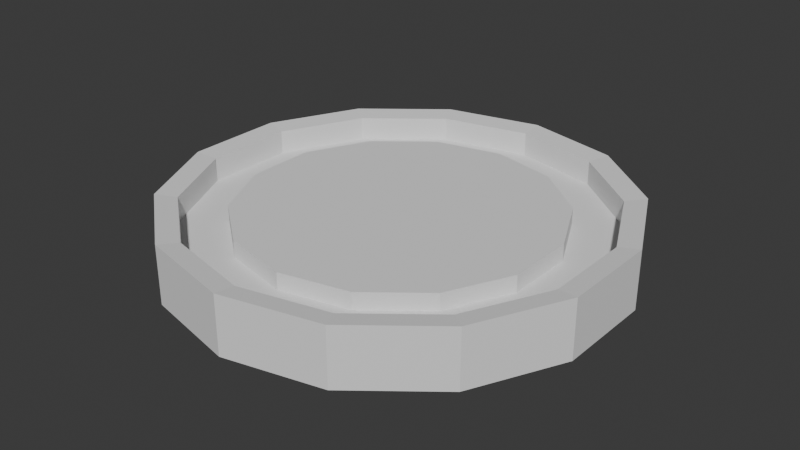 # Source: Coinn.blend  (saved by Blender 4.2.66; exported with 4.5.12 LTS)
import bpy
from mathutils import Matrix  # noqa: F401  (used for matrix-valued properties, if any)

bpy.ops.wm.read_factory_settings(use_empty=True)
scene = bpy.context.scene
scene.name = 'Scene'

# ---- collections
col_collection = bpy.data.collections.new('Collection'); scene.collection.children.link(col_collection)

# ---- world
world_world = bpy.data.worlds.new('World'); scene.world = world_world
world_world.use_nodes = True; world_world.node_tree.nodes.clear()
_N = world_world.node_tree.nodes; _L = world_world.node_tree.links
n0 = _N.new('ShaderNodeOutputWorld'); n0.name = 'World Output'; n0.location = (300, 300)
n1 = _N.new('ShaderNodeBackground'); n1.name = 'Background'; n1.location = (10, 300)
n1.inputs[0].default_value = (0.05088, 0.05088, 0.05088, 1.0)
_L.new(n1.outputs[0], n0.inputs[0])
n0.is_active_output = True
world_world.color = (0.05088, 0.05088, 0.05088)
world_world.sun_shadow_jitter_overblur = 0.0

# ---- meshes
me_cylinder = bpy.data.meshes.new('Cylinder')
me_cylinder.from_pydata([(0.0, 0.5, -0.065), (0.0, 0.5, 0.065), (0.2169, 0.4505, -0.065), (0.2169, 0.4505, 0.065), (0.3909, 0.3117, -0.065), (0.3909, 0.3117, 0.065), (0.4875, 0.1113, -0.065), (0.4875, 0.1113, 0.065), (0.4875, -0.1113, -0.065), (0.4875, -0.1113, 0.065), (0.3909, -0.3117, -0.065), (0.3909, -0.3117, 0.065), (0.2169, -0.4505, -0.065), (0.2169, -0.4505, 0.065), (0.0, -0.5, -0.065), (0.0, -0.5, 0.065), (-0.2169, -0.4505, -0.065), (-0.2169, -0.4505, 0.065), (-0.3909, -0.3117, -0.065), (-0.3909, -0.3117, 0.065), (-0.4875, -0.1113, -0.065), (-0.4875, -0.1113, 0.065), (-0.4875, 0.1113, -0.065), (-0.4875, 0.1113, 0.065), (-0.3909, 0.3117, -0.065), (-0.3909, 0.3117, 0.065), (-0.2169, 0.4505, -0.065), (-0.2169, 0.4505, 0.065), (6.088e-10, 0.4523, -0.0588), (0.1963, 0.4075, -0.0588), (0.1963, 0.4075, 0.0588), (6.088e-10, 0.4523, 0.0588), (0.3536, 0.282, -0.0588), (0.3536, 0.282, 0.0588), (0.441, 0.1007, -0.0588), (0.441, 0.1007, 0.0588), (0.441, -0.1007, -0.0588), (0.441, -0.1007, 0.0588), (0.3536, -0.282, -0.0588), (0.3536, -0.282, 0.0588), (0.1963, -0.4075, -0.0588), (0.1963, -0.4075, 0.0588), (6.088e-10, -0.4523, -0.0588), (6.088e-10, -0.4523, 0.0588), (-0.1963, -0.4075, -0.0588), (-0.1963, -0.4075, 0.0588), (-0.3536, -0.282, -0.0588), (-0.3536, -0.282, 0.0588), (-0.441, -0.1007, -0.0588), (-0.441, -0.1007, 0.0588), (-0.441, 0.1007, -0.0588), (-0.441, 0.1007, 0.0588), (-0.3536, 0.282, -0.0588), (-0.3536, 0.282, 0.0588), (-0.1963, 0.4075, -0.0588), (-0.1963, 0.4075, 0.0588), (6.088e-10, 0.4523, -0.0588), (0.1963, 0.4075, -0.0588), (0.1963, 0.4075, 0.0588), (6.088e-10, 0.4523, 0.0588), (0.3536, 0.282, -0.0588), (0.3536, 0.282, 0.0588), (0.441, 0.1007, -0.0588), (0.441, 0.1007, 0.0588), (0.441, -0.1007, -0.0588), (0.441, -0.1007, 0.0588), (0.3536, -0.282, -0.0588), (0.3536, -0.282, 0.0588), (0.1963, -0.4075, -0.0588), (0.1963, -0.4075, 0.0588), (6.088e-10, -0.4523, -0.0588), (6.088e-10, -0.4523, 0.0588), (-0.1963, -0.4075, -0.0588), (-0.1963, -0.4075, 0.0588), (-0.3536, -0.282, -0.0588), (-0.3536, -0.282, 0.0588), (-0.441, -0.1007, -0.0588), (-0.441, -0.1007, 0.0588), (-0.441, 0.1007, -0.0588), (-0.441, 0.1007, 0.0588), (-0.3536, 0.282, -0.0588), (-0.3536, 0.282, 0.0588), (-0.1963, 0.4075, -0.0588), (-0.1963, 0.4075, 0.0588), (6.088e-10, 0.4523, -0.0588), (0.1963, 0.4075, -0.0588), (0.1963, 0.4075, 0.0588), (6.088e-10, 0.4523, 0.0588), (0.3536, 0.282, -0.0588), (0.3536, 0.282, 0.0588), (0.441, 0.1007, -0.0588), (0.441, 0.1007, 0.0588), (0.441, -0.1007, -0.0588), (0.441, -0.1007, 0.0588), (0.3536, -0.282, -0.0588), (0.3536, -0.282, 0.0588), (0.1963, -0.4075, -0.0588), (0.1963, -0.4075, 0.0588), (6.088e-10, -0.4523, -0.0588), (6.088e-10, -0.4523, 0.0588), (-0.1963, -0.4075, -0.0588), (-0.1963, -0.4075, 0.0588), (-0.3536, -0.282, -0.0588), (-0.3536, -0.282, 0.0588), (-0.441, -0.1007, -0.0588), (-0.441, -0.1007, 0.0588), (-0.441, 0.1007, -0.0588), (-0.441, 0.1007, 0.0588), (-0.3536, 0.282, -0.0588), (-0.3536, 0.282, 0.0588), (-0.1963, 0.4075, -0.0588), (-0.1963, 0.4075, 0.0588), (6.088e-10, 0.4523, -0.0588), (0.1963, 0.4075, -0.0588), (0.1963, 0.4075, 0.0588), (6.088e-10, 0.4523, 0.0588), (0.3536, 0.282, -0.0588), (0.3536, 0.282, 0.0588), (0.441, 0.1007, -0.0588), (0.441, 0.1007, 0.0588), (0.441, -0.1007, -0.0588), (0.441, -0.1007, 0.0588), (0.3536, -0.282, -0.0588), (0.3536, -0.282, 0.0588), (0.1963, -0.4075, -0.0588), (0.1963, -0.4075, 0.0588), (6.088e-10, -0.4523, -0.0588), (6.088e-10, -0.4523, 0.0588), (-0.1963, -0.4075, -0.0588), (-0.1963, -0.4075, 0.0588), (-0.3536, -0.282, -0.0588), (-0.3536, -0.282, 0.0588), (-0.441, -0.1007, -0.0588), (-0.441, -0.1007, 0.0588), (-0.441, 0.1007, -0.0588), (-0.441, 0.1007, 0.0588), (-0.3536, 0.282, -0.0588), (-0.3536, 0.282, 0.0588), (-0.1963, 0.4075, -0.0588), (-0.1963, 0.4075, 0.0588), (6.088e-10, 0.4523, -0.0588), (0.1963, 0.4075, -0.0588), (0.1963, 0.4075, 0.0588), (6.088e-10, 0.4523, 0.0588), (0.3536, 0.282, -0.0588), (0.3536, 0.282, 0.0588), (0.441, 0.1007, -0.0588), (0.441, 0.1007, 0.0588), (0.441, -0.1007, -0.0588), (0.441, -0.1007, 0.0588), (0.3536, -0.282, -0.0588), (0.3536, -0.282, 0.0588), (0.1963, -0.4075, -0.0588), (0.1963, -0.4075, 0.0588), (6.088e-10, -0.4523, -0.0588), (6.088e-10, -0.4523, 0.0588), (-0.1963, -0.4075, -0.0588), (-0.1963, -0.4075, 0.0588), (-0.3536, -0.282, -0.0588), (-0.3536, -0.282, 0.0588), (-0.441, -0.1007, -0.0588), (-0.441, -0.1007, 0.0588), (-0.441, 0.1007, -0.0588), (-0.441, 0.1007, 0.0588), (-0.3536, 0.282, -0.0588), (-0.3536, 0.282, 0.0588), (-0.1963, 0.4075, -0.0588), (-0.1963, 0.4075, 0.0588), (6.088e-10, 0.4523, -0.0588), (0.1963, 0.4075, -0.0588), (0.1963, 0.4075, 0.0588), (6.088e-10, 0.4523, 0.0588), (0.3536, 0.282, -0.0588), (0.3536, 0.282, 0.0588), (0.441, 0.1007, -0.0588), (0.441, 0.1007, 0.0588), (0.441, -0.1007, -0.0588), (0.441, -0.1007, 0.0588), (0.3536, -0.282, -0.0588), (0.3536, -0.282, 0.0588), (0.1963, -0.4075, -0.0588), (0.1963, -0.4075, 0.0588), (6.088e-10, -0.4523, -0.0588), (6.088e-10, -0.4523, 0.0588), (-0.1963, -0.4075, -0.0588), (-0.1963, -0.4075, 0.0588), (-0.3536, -0.282, -0.0588), (-0.3536, -0.282, 0.0588), (-0.441, -0.1007, -0.0588), (-0.441, -0.1007, 0.0588), (-0.441, 0.1007, -0.0588), (-0.441, 0.1007, 0.0588), (-0.3536, 0.282, -0.0588), (-0.3536, 0.282, 0.0588), (-0.1963, 0.4075, -0.0588), (-0.1963, 0.4075, 0.0588), (6.088e-10, 0.4523, -0.0588), (0.1963, 0.4075, -0.0588), (0.1963, 0.4075, 0.0588), (6.088e-10, 0.4523, 0.0588), (0.3536, 0.282, -0.0588), (0.3536, 0.282, 0.0588), (0.441, 0.1007, -0.0588), (0.441, 0.1007, 0.0588), (0.441, -0.1007, -0.0588), (0.441, -0.1007, 0.0588), (0.3536, -0.282, -0.0588), (0.3536, -0.282, 0.0588), (0.1963, -0.4075, -0.0588), (0.1963, -0.4075, 0.0588), (6.088e-10, -0.4523, -0.0588), (6.088e-10, -0.4523, 0.0588), (-0.1963, -0.4075, -0.0588), (-0.1963, -0.4075, 0.0588), (-0.3536, -0.282, -0.0588), (-0.3536, -0.282, 0.0588), (-0.441, -0.1007, -0.0588), (-0.441, -0.1007, 0.0588), (-0.441, 0.1007, -0.0588), (-0.441, 0.1007, 0.0588), (-0.3536, 0.282, -0.0588), (-0.3536, 0.282, 0.0588), (-0.1963, 0.4075, -0.0588), (-0.1963, 0.4075, 0.0588), (7.049e-10, 0.4523, 0.005302), (0.1963, 0.4075, 0.005302), (0.1963, 0.4075, -0.005302), (8.009e-10, 0.4523, -0.005302), (0.3536, 0.282, 0.005302), (0.3536, 0.282, -0.005302), (0.441, 0.1007, 0.005302), (0.441, 0.1007, -0.005302), (0.441, -0.1007, 0.005302), (0.441, -0.1007, -0.005302), (0.3536, -0.282, 0.005302), (0.3536, -0.282, -0.005302), (0.1963, -0.4075, 0.005302), (0.1963, -0.4075, -0.005302), (7.049e-10, -0.4523, 0.005302), (8.009e-10, -0.4523, -0.005302), (-0.1963, -0.4075, 0.005302), (-0.1963, -0.4075, -0.005302), (-0.3536, -0.282, 0.005302), (-0.3536, -0.282, -0.005302), (-0.441, -0.1007, 0.005302), (-0.441, -0.1007, -0.005302), (-0.441, 0.1007, 0.005302), (-0.441, 0.1007, -0.005302), (-0.3536, 0.282, 0.005302), (-0.3536, 0.282, -0.005302), (-0.1963, 0.4075, 0.005302), (-0.1963, 0.4075, -0.005302), (7.049e-10, 0.4523, 0.005302), (0.1963, 0.4075, 0.005302), (0.1963, 0.4075, -0.005302), (8.009e-10, 0.4523, -0.005302), (0.3536, 0.282, 0.005302), (0.3536, 0.282, -0.005302), (0.441, 0.1007, 0.005302), (0.441, 0.1007, -0.005302), (0.441, -0.1007, 0.005302), (0.441, -0.1007, -0.005302), (0.3536, -0.282, 0.005302), (0.3536, -0.282, -0.005302), (0.1963, -0.4075, 0.005302), (0.1963, -0.4075, -0.005302), (7.049e-10, -0.4523, 0.005302), (8.009e-10, -0.4523, -0.005302), (-0.1963, -0.4075, 0.005302), (-0.1963, -0.4075, -0.005302), (-0.3536, -0.282, 0.005302), (-0.3536, -0.282, -0.005302), (-0.441, -0.1007, 0.005302), (-0.441, -0.1007, -0.005302), (-0.441, 0.1007, 0.005302), (-0.441, 0.1007, -0.005302), (-0.3536, 0.282, 0.005302), (-0.3536, 0.282, -0.005302), (-0.1963, 0.4075, 0.005302), (-0.1963, 0.4075, -0.005302), (7.855e-10, 0.3508, 0.004112), (0.1522, 0.3161, 0.004112), (0.1522, 0.3161, -0.004112), (8.601e-10, 0.3508, -0.004112), (0.2743, 0.2187, 0.004112), (0.2743, 0.2187, -0.004112), (0.342, 0.07807, 0.004112), (0.342, 0.07807, -0.004112), (0.342, -0.07807, 0.004112), (0.342, -0.07807, -0.004112), (0.2743, -0.2187, 0.004112), (0.2743, -0.2187, -0.004112), (0.1522, -0.3161, 0.004112), (0.1522, -0.3161, -0.004112), (7.855e-10, -0.3508, 0.004112), (8.601e-10, -0.3508, -0.004112), (-0.1522, -0.3161, 0.004112), (-0.1522, -0.3161, -0.004112), (-0.2743, -0.2187, 0.004112), (-0.2743, -0.2187, -0.004112), (-0.342, -0.07807, 0.004112), (-0.342, -0.07807, -0.004112), (-0.342, 0.07807, 0.004112), (-0.342, 0.07807, -0.004112), (-0.2743, 0.2187, 0.004112), (-0.2743, 0.2187, -0.004112), (-0.1522, 0.3161, 0.004112), (-0.1522, 0.3161, -0.004112), (7.855e-10, 0.3508, 0.004112), (0.1522, 0.3161, 0.004112), (0.1522, 0.3161, -0.004112), (8.601e-10, 0.3508, -0.004112), (0.2743, 0.2187, 0.004112), (0.2743, 0.2187, -0.004112), (0.342, 0.07807, 0.004112), (0.342, 0.07807, -0.004112), (0.342, -0.07807, 0.004112), (0.342, -0.07807, -0.004112), (0.2743, -0.2187, 0.004112), (0.2743, -0.2187, -0.004112), (0.1522, -0.3161, 0.004112), (0.1522, -0.3161, -0.004112), (7.855e-10, -0.3508, 0.004112), (8.601e-10, -0.3508, -0.004112), (-0.1522, -0.3161, 0.004112), (-0.1522, -0.3161, -0.004112), (-0.2743, -0.2187, 0.004112), (-0.2743, -0.2187, -0.004112), (-0.342, -0.07807, 0.004112), (-0.342, -0.07807, -0.004112), (-0.342, 0.07807, 0.004112), (-0.342, 0.07807, -0.004112), (-0.2743, 0.2187, 0.004112), (-0.2743, 0.2187, -0.004112), (-0.1522, 0.3161, 0.004112), (-0.1522, 0.3161, -0.004112), (7.855e-10, 0.3508, 0.004112), (0.1522, 0.3161, 0.004112), (0.1522, 0.3161, -0.004112), (8.601e-10, 0.3508, -0.004112), (0.2743, 0.2187, 0.004112), (0.2743, 0.2187, -0.004112), (0.342, 0.07807, 0.004112), (0.342, 0.07807, -0.004112), (0.342, -0.07807, 0.004112), (0.342, -0.07807, -0.004112), (0.2743, -0.2187, 0.004112), (0.2743, -0.2187, -0.004112), (0.1522, -0.3161, 0.004112), (0.1522, -0.3161, -0.004112), (7.855e-10, -0.3508, 0.004112), (8.601e-10, -0.3508, -0.004112), (-0.1522, -0.3161, 0.004112), (-0.1522, -0.3161, -0.004112), (-0.2743, -0.2187, 0.004112), (-0.2743, -0.2187, -0.004112), (-0.342, -0.07807, 0.004112), (-0.342, -0.07807, -0.004112), (-0.342, 0.07807, 0.004112), (-0.342, 0.07807, -0.004112), (-0.2743, 0.2187, 0.004112), (-0.2743, 0.2187, -0.004112), (-0.1522, 0.3161, 0.004112), (-0.1522, 0.3161, -0.004112), (7.677e-10, 0.3508, -0.04168), (0.1522, 0.3161, -0.04168), (0.1522, 0.3161, 0.04168), (8.814e-10, 0.3508, 0.04168), (0.2743, 0.2187, -0.04168), (0.2743, 0.2187, 0.04168), (0.342, 0.07807, -0.04168), (0.342, 0.07807, 0.04168), (0.342, -0.07807, -0.04168), (0.342, -0.07807, 0.04168), (0.2743, -0.2187, -0.04168), (0.2743, -0.2187, 0.04168), (0.1522, -0.3161, -0.04168), (0.1522, -0.3161, 0.04168), (7.677e-10, -0.3508, -0.04168), (8.814e-10, -0.3508, 0.04168), (-0.1522, -0.3161, -0.04168), (-0.1522, -0.3161, 0.04168), (-0.2743, -0.2187, -0.04168), (-0.2743, -0.2187, 0.04168), (-0.342, -0.07807, -0.04168), (-0.342, -0.07807, 0.04168), (-0.342, 0.07807, -0.04168), (-0.342, 0.07807, 0.04168), (-0.2743, 0.2187, -0.04168), (-0.2743, 0.2187, 0.04168), (-0.1522, 0.3161, -0.04168), (-0.1522, 0.3161, 0.04168)], [], [(0, 1, 3, 2), (2, 3, 5, 4), (4, 5, 7, 6), (6, 7, 9, 8), (8, 9, 11, 10), (10, 11, 13, 12), (12, 13, 15, 14), (14, 15, 17, 16), (16, 17, 19, 18), (18, 19, 21, 20), (20, 21, 23, 22), (22, 23, 25, 24), (6, 8, 36, 34), (24, 25, 27, 26), (26, 27, 1, 0), (17, 15, 43, 45), (36, 38, 66, 64), (51, 49, 77, 79), (24, 26, 54, 52), (9, 7, 35, 37), (27, 25, 53, 55), (16, 18, 46, 44), (19, 17, 45, 47), (8, 10, 38, 36), (26, 0, 28, 54), (0, 2, 29, 28), (11, 9, 37, 39), (1, 27, 55, 31), (3, 1, 31, 30), (18, 20, 48, 46), (21, 19, 47, 49), (10, 12, 40, 38), (13, 11, 39, 41), (2, 4, 32, 29), (20, 22, 50, 48), (5, 3, 30, 33), (23, 21, 49, 51), (12, 14, 42, 40), (15, 13, 41, 43), (4, 6, 34, 32), (22, 24, 52, 50), (7, 5, 33, 35), (25, 23, 51, 53), (14, 16, 44, 42), (77, 75, 103, 105), (63, 61, 89, 91), (50, 52, 80, 78), (39, 37, 65, 67), (53, 51, 79, 81), (38, 40, 68, 66), (52, 54, 82, 80), (41, 39, 67, 69), (55, 53, 81, 83), (40, 42, 70, 68), (54, 28, 56, 82), (43, 41, 69, 71), (28, 29, 57, 56), (31, 55, 83, 59), (42, 44, 72, 70), (30, 31, 59, 58), (45, 43, 71, 73), (29, 32, 60, 57), (44, 46, 74, 72), (33, 30, 58, 61), (47, 45, 73, 75), (32, 34, 62, 60), (46, 48, 76, 74), (35, 33, 61, 63), (49, 47, 75, 77), (34, 36, 64, 62), (48, 50, 78, 76), (37, 35, 63, 65), (89, 86, 114, 117), (100, 102, 130, 128), (62, 64, 92, 90), (76, 78, 106, 104), (65, 63, 91, 93), (79, 77, 105, 107), (64, 66, 94, 92), (78, 80, 108, 106), (67, 65, 93, 95), (81, 79, 107, 109), (66, 68, 96, 94), (80, 82, 110, 108), (69, 67, 95, 97), (83, 81, 109, 111), (68, 70, 98, 96), (82, 56, 84, 110), (71, 69, 97, 99), (56, 57, 85, 84), (59, 83, 111, 87), (70, 72, 100, 98), (58, 59, 87, 86), (73, 71, 99, 101), (57, 60, 88, 85), (72, 74, 102, 100), (61, 58, 86, 89), (75, 73, 101, 103), (60, 62, 90, 88), (74, 76, 104, 102), (126, 128, 156, 154), (115, 139, 167, 143), (103, 101, 129, 131), (88, 90, 118, 116), (102, 104, 132, 130), (91, 89, 117, 119), (105, 103, 131, 133), (90, 92, 120, 118), (104, 106, 134, 132), (93, 91, 119, 121), (107, 105, 133, 135), (92, 94, 122, 120), (106, 108, 136, 134), (95, 93, 121, 123), (109, 107, 135, 137), (94, 96, 124, 122), (108, 110, 138, 136), (97, 95, 123, 125), (111, 109, 137, 139), (96, 98, 126, 124), (110, 84, 112, 138), (99, 97, 125, 127), (84, 85, 113, 112), (87, 111, 139, 115), (98, 100, 128, 126), (86, 87, 115, 114), (101, 99, 127, 129), (85, 88, 116, 113), (152, 154, 182, 180), (167, 165, 193, 195), (114, 115, 143, 142), (129, 127, 155, 157), (113, 116, 144, 141), (128, 130, 158, 156), (117, 114, 142, 145), (131, 129, 157, 159), (116, 118, 146, 144), (130, 132, 160, 158), (119, 117, 145, 147), (133, 131, 159, 161), (118, 120, 148, 146), (132, 134, 162, 160), (121, 119, 147, 149), (135, 133, 161, 163), (120, 122, 150, 148), (134, 136, 164, 162), (123, 121, 149, 151), (137, 135, 163, 165), (122, 124, 152, 150), (136, 138, 166, 164), (125, 123, 151, 153), (139, 137, 165, 167), (124, 126, 154, 152), (138, 112, 140, 166), (127, 125, 153, 155), (112, 113, 141, 140), (193, 191, 219, 221), (179, 177, 205, 207), (166, 140, 168, 194), (155, 153, 181, 183), (140, 141, 169, 168), (143, 167, 195, 171), (154, 156, 184, 182), (142, 143, 171, 170), (157, 155, 183, 185), (141, 144, 172, 169), (156, 158, 186, 184), (145, 142, 170, 173), (159, 157, 185, 187), (144, 146, 174, 172), (158, 160, 188, 186), (147, 145, 173, 175), (161, 159, 187, 189), (146, 148, 176, 174), (160, 162, 190, 188), (149, 147, 175, 177), (163, 161, 189, 191), (148, 150, 178, 176), (162, 164, 192, 190), (151, 149, 177, 179), (165, 163, 191, 193), (150, 152, 180, 178), (164, 166, 194, 192), (153, 151, 179, 181), (205, 203, 231, 233), (216, 218, 246, 244), (178, 180, 208, 206), (192, 194, 222, 220), (181, 179, 207, 209), (195, 193, 221, 223), (180, 182, 210, 208), (194, 168, 196, 222), (183, 181, 209, 211), (168, 169, 197, 196), (171, 195, 223, 199), (182, 184, 212, 210), (170, 171, 199, 198), (185, 183, 211, 213), (169, 172, 200, 197), (184, 186, 214, 212), (173, 170, 198, 201), (187, 185, 213, 215), (172, 174, 202, 200), (186, 188, 216, 214), (175, 173, 201, 203), (189, 187, 215, 217), (174, 176, 204, 202), (188, 190, 218, 216), (177, 175, 203, 205), (191, 189, 217, 219), (176, 178, 206, 204), (190, 192, 220, 218), (242, 244, 272, 270), (228, 230, 258, 256), (219, 217, 245, 247), (204, 206, 234, 232), (218, 220, 248, 246), (207, 205, 233, 235), (221, 219, 247, 249), (206, 208, 236, 234), (220, 222, 250, 248), (209, 207, 235, 237), (223, 221, 249, 251), (208, 210, 238, 236), (222, 196, 224, 250), (211, 209, 237, 239), (196, 197, 225, 224), (199, 223, 251, 227), (210, 212, 240, 238), (198, 199, 227, 226), (213, 211, 239, 241), (197, 200, 228, 225), (212, 214, 242, 240), (201, 198, 226, 229), (215, 213, 241, 243), (200, 202, 230, 228), (214, 216, 244, 242), (203, 201, 229, 231), (217, 215, 243, 245), (202, 204, 232, 230), (253, 256, 284, 281), (269, 267, 295, 297), (231, 229, 257, 259), (245, 243, 271, 273), (230, 232, 260, 258), (244, 246, 274, 272), (233, 231, 259, 261), (247, 245, 273, 275), (232, 234, 262, 260), (246, 248, 276, 274), (235, 233, 261, 263), (249, 247, 275, 277), (234, 236, 264, 262), (248, 250, 278, 276), (237, 235, 263, 265), (251, 249, 277, 279), (236, 238, 266, 264), (250, 224, 252, 278), (239, 237, 265, 267), (224, 225, 253, 252), (227, 251, 279, 255), (238, 240, 268, 266), (226, 227, 255, 254), (241, 239, 267, 269), (225, 228, 256, 253), (240, 242, 270, 268), (229, 226, 254, 257), (243, 241, 269, 271), (295, 293, 321, 323), (306, 280, 308, 334), (268, 270, 298, 296), (257, 254, 282, 285), (271, 269, 297, 299), (256, 258, 286, 284), (270, 272, 300, 298), (259, 257, 285, 287), (273, 271, 299, 301), (258, 260, 288, 286), (272, 274, 302, 300), (261, 259, 287, 289), (275, 273, 301, 303), (260, 262, 290, 288), (274, 276, 304, 302), (263, 261, 289, 291), (277, 275, 303, 305), (262, 264, 292, 290), (276, 278, 306, 304), (265, 263, 291, 293), (279, 277, 305, 307), (264, 266, 294, 292), (278, 252, 280, 306), (267, 265, 293, 295), (252, 253, 281, 280), (255, 279, 307, 283), (266, 268, 296, 294), (254, 255, 283, 282), (321, 319, 347, 349), (332, 334, 362, 360), (280, 281, 309, 308), (283, 307, 335, 311), (294, 296, 324, 322), (282, 283, 311, 310), (297, 295, 323, 325), (281, 284, 312, 309), (296, 298, 326, 324), (285, 282, 310, 313), (299, 297, 325, 327), (284, 286, 314, 312), (298, 300, 328, 326), (287, 285, 313, 315), (301, 299, 327, 329), (286, 288, 316, 314), (300, 302, 330, 328), (289, 287, 315, 317), (303, 301, 329, 331), (288, 290, 318, 316), (302, 304, 332, 330), (291, 289, 317, 319), (305, 303, 331, 333), (290, 292, 320, 318), (304, 306, 334, 332), (293, 291, 319, 321), (307, 305, 333, 335), (292, 294, 322, 320), (358, 360, 388, 386), (344, 346, 374, 372), (335, 333, 361, 363), (320, 322, 350, 348), (334, 308, 336, 362), (323, 321, 349, 351), (308, 309, 337, 336), (311, 335, 363, 339), (322, 324, 352, 350), (310, 311, 339, 338), (325, 323, 351, 353), (309, 312, 340, 337), (324, 326, 354, 352), (313, 310, 338, 341), (327, 325, 353, 355), (312, 314, 342, 340), (326, 328, 356, 354), (315, 313, 341, 343), (329, 327, 355, 357), (314, 316, 344, 342), (328, 330, 358, 356), (317, 315, 343, 345), (331, 329, 357, 359), (316, 318, 346, 344), (330, 332, 360, 358), (319, 317, 345, 347), (333, 331, 359, 361), (318, 320, 348, 346), (366, 367, 391, 389, 387, 385, 383, 381, 379, 377, 375, 373, 371, 369), (364, 365, 368, 370, 372, 374, 376, 378, 380, 382, 384, 386, 388, 390), (347, 345, 373, 375), (361, 359, 387, 389), (346, 348, 376, 374), (360, 362, 390, 388), (349, 347, 375, 377), (363, 361, 389, 391), (348, 350, 378, 376), (362, 336, 364, 390), (351, 349, 377, 379), (336, 337, 365, 364), (339, 363, 391, 367), (350, 352, 380, 378), (338, 339, 367, 366), (353, 351, 379, 381), (337, 340, 368, 365), (352, 354, 382, 380), (341, 338, 366, 369), (355, 353, 381, 383), (340, 342, 370, 368), (354, 356, 384, 382), (343, 341, 369, 371), (357, 355, 383, 385), (342, 344, 372, 370), (356, 358, 386, 384), (345, 343, 371, 373), (359, 357, 385, 387)])
_uv = me_cylinder.uv_layers.new(name='UVMap')
_uv.uv.foreach_set('vector', [1.0, 0.5, 1.0, 1.0, 0.9286, 1.0, 0.9286, 0.5, 0.9286, 0.5, 0.9286, 1.0, 0.8571, 1.0, 0.8571, 0.5, 0.8571, 0.5, 0.8571, 1.0, 0.7857, 1.0, 0.7857, 0.5, 0.7857, 0.5, 0.7857, 1.0, 0.7143, 1.0, 0.7143, 0.5, 0.7143, 0.5, 0.7143, 1.0, 0.6429, 1.0, 0.6429, 0.5, 0.6429, 0.5, 0.6429, 1.0, 0.5714, 1.0, 0.5714, 0.5, 0.5714, 0.5, 0.5714, 1.0, 0.5, 1.0, 0.5, 0.5, 0.5, 0.5, 0.5, 1.0, 0.4286, 1.0, 0.4286, 0.5, 0.4286, 0.5, 0.4286, 1.0, 0.3571, 1.0, 0.3571, 0.5, 0.3571, 0.5, 0.3571, 1.0, 0.2857, 1.0, 0.2857, 0.5, 0.2857, 0.5, 0.2857, 1.0, 0.2143, 1.0, 0.2143, 0.5, 0.2143, 0.5, 0.2143, 1.0, 0.1429, 1.0, 0.1429, 0.5, 0.7857, 0.5, 0.7143, 0.5, 0.7143, 0.5, 0.7857, 0.5, 0.1429, 0.5, 0.1429, 1.0, 0.07143, 1.0, 0.07143, 0.5, 0.07143, 0.5, 0.07143, 1.0, -1.341e-07, 1.0, -1.341e-07, 0.5, 0.4286, 1.0, 0.5, 1.0, 0.5, 1.0, 0.4286, 1.0, 0.7143, 0.5, 0.6429, 0.5, 0.6429, 0.5, 0.7143, 0.5, 0.2143, 1.0, 0.2857, 1.0, 0.2857, 1.0, 0.2143, 1.0, 0.1429, 0.5, 0.07143, 0.5, 0.07143, 0.5, 0.1429, 0.5, 0.7143, 1.0, 0.7857, 1.0, 0.7857, 1.0, 0.7143, 1.0, 0.07143, 1.0, 0.1429, 1.0, 0.1429, 1.0, 0.07143, 1.0, 0.4286, 0.5, 0.3571, 0.5, 0.3571, 0.5, 0.4286, 0.5, 0.3571, 1.0, 0.4286, 1.0, 0.4286, 1.0, 0.3571, 1.0, 0.7143, 0.5, 0.6429, 0.5, 0.6429, 0.5, 0.7143, 0.5, 0.07143, 0.5, -1.341e-07, 0.5, -1.341e-07, 0.5, 0.07143, 0.5, 1.0, 0.5, 0.9286, 0.5, 0.9286, 0.5, 1.0, 0.5, 0.6429, 1.0, 0.7143, 1.0, 0.7143, 1.0, 0.6429, 1.0, -1.341e-07, 1.0, 0.07143, 1.0, 0.07143, 1.0, -1.341e-07, 1.0, 0.9286, 1.0, 1.0, 1.0, 1.0, 1.0, 0.9286, 1.0, 0.3571, 0.5, 0.2857, 0.5, 0.2857, 0.5, 0.3571, 0.5, 0.2857, 1.0, 0.3571, 1.0, 0.3571, 1.0, 0.2857, 1.0, 0.6429, 0.5, 0.5714, 0.5, 0.5714, 0.5, 0.6429, 0.5, 0.5714, 1.0, 0.6429, 1.0, 0.6429, 1.0, 0.5714, 1.0, 0.9286, 0.5, 0.8571, 0.5, 0.8571, 0.5, 0.9286, 0.5, 0.2857, 0.5, 0.2143, 0.5, 0.2143, 0.5, 0.2857, 0.5, 0.8571, 1.0, 0.9286, 1.0, 0.9286, 1.0, 0.8571, 1.0, 0.2143, 1.0, 0.2857, 1.0, 0.2857, 1.0, 0.2143, 1.0, 0.5714, 0.5, 0.5, 0.5, 0.5, 0.5, 0.5714, 0.5, 0.5, 1.0, 0.5714, 1.0, 0.5714, 1.0, 0.5, 1.0, 0.8571, 0.5, 0.7857, 0.5, 0.7857, 0.5, 0.8571, 0.5, 0.2143, 0.5, 0.1429, 0.5, 0.1429, 0.5, 0.2143, 0.5, 0.7857, 1.0, 0.8571, 1.0, 0.8571, 1.0, 0.7857, 1.0, 0.1429, 1.0, 0.2143, 1.0, 0.2143, 1.0, 0.1429, 1.0, 0.5, 0.5, 0.4286, 0.5, 0.4286, 0.5, 0.5, 0.5, 0.2857, 1.0, 0.3571, 1.0, 0.3571, 1.0, 0.2857, 1.0, 0.7857, 1.0, 0.8571, 1.0, 0.8571, 1.0, 0.7857, 1.0, 0.2143, 0.5, 0.1429, 0.5, 0.1429, 0.5, 0.2143, 0.5, 0.6429, 1.0, 0.7143, 1.0, 0.7143, 1.0, 0.6429, 1.0, 0.1429, 1.0, 0.2143, 1.0, 0.2143, 1.0, 0.1429, 1.0, 0.6429, 0.5, 0.5714, 0.5, 0.5714, 0.5, 0.6429, 0.5, 0.1429, 0.5, 0.07143, 0.5, 0.07143, 0.5, 0.1429, 0.5, 0.5714, 1.0, 0.6429, 1.0, 0.6429, 1.0, 0.5714, 1.0, 0.07143, 1.0, 0.1429, 1.0, 0.1429, 1.0, 0.07143, 1.0, 0.5714, 0.5, 0.5, 0.5, 0.5, 0.5, 0.5714, 0.5, 0.07143, 0.5, -1.341e-07, 0.5, -1.341e-07, 0.5, 0.07143, 0.5, 0.5, 1.0, 0.5714, 1.0, 0.5714, 1.0, 0.5, 1.0, 1.0, 0.5, 0.9286, 0.5, 0.9286, 0.5, 1.0, 0.5, -1.341e-07, 1.0, 0.07143, 1.0, 0.07143, 1.0, -1.341e-07, 1.0, 0.5, 0.5, 0.4286, 0.5, 0.4286, 0.5, 0.5, 0.5, 0.9286, 1.0, 1.0, 1.0, 1.0, 1.0, 0.9286, 1.0, 0.4286, 1.0, 0.5, 1.0, 0.5, 1.0, 0.4286, 1.0, 0.9286, 0.5, 0.8571, 0.5, 0.8571, 0.5, 0.9286, 0.5, 0.4286, 0.5, 0.3571, 0.5, 0.3571, 0.5, 0.4286, 0.5, 0.8571, 1.0, 0.9286, 1.0, 0.9286, 1.0, 0.8571, 1.0, 0.3571, 1.0, 0.4286, 1.0, 0.4286, 1.0, 0.3571, 1.0, 0.8571, 0.5, 0.7857, 0.5, 0.7857, 0.5, 0.8571, 0.5, 0.3571, 0.5, 0.2857, 0.5, 0.2857, 0.5, 0.3571, 0.5, 0.7857, 1.0, 0.8571, 1.0, 0.8571, 1.0, 0.7857, 1.0, 0.2857, 1.0, 0.3571, 1.0, 0.3571, 1.0, 0.2857, 1.0, 0.7857, 0.5, 0.7143, 0.5, 0.7143, 0.5, 0.7857, 0.5, 0.2857, 0.5, 0.2143, 0.5, 0.2143, 0.5, 0.2857, 0.5, 0.7143, 1.0, 0.7857, 1.0, 0.7857, 1.0, 0.7143, 1.0, 0.8571, 1.0, 0.9286, 1.0, 0.9286, 1.0, 0.8571, 1.0, 0.4286, 0.5, 0.3571, 0.5, 0.3571, 0.5, 0.4286, 0.5, 0.7857, 0.5, 0.7143, 0.5, 0.7143, 0.5, 0.7857, 0.5, 0.2857, 0.5, 0.2143, 0.5, 0.2143, 0.5, 0.2857, 0.5, 0.7143, 1.0, 0.7857, 1.0, 0.7857, 1.0, 0.7143, 1.0, 0.2143, 1.0, 0.2857, 1.0, 0.2857, 1.0, 0.2143, 1.0, 0.7143, 0.5, 0.6429, 0.5, 0.6429, 0.5, 0.7143, 0.5, 0.2143, 0.5, 0.1429, 0.5, 0.1429, 0.5, 0.2143, 0.5, 0.6429, 1.0, 0.7143, 1.0, 0.7143, 1.0, 0.6429, 1.0, 0.1429, 1.0, 0.2143, 1.0, 0.2143, 1.0, 0.1429, 1.0, 0.6429, 0.5, 0.5714, 0.5, 0.5714, 0.5, 0.6429, 0.5, 0.1429, 0.5, 0.07143, 0.5, 0.07143, 0.5, 0.1429, 0.5, 0.5714, 1.0, 0.6429, 1.0, 0.6429, 1.0, 0.5714, 1.0, 0.07143, 1.0, 0.1429, 1.0, 0.1429, 1.0, 0.07143, 1.0, 0.5714, 0.5, 0.5, 0.5, 0.5, 0.5, 0.5714, 0.5, 0.07143, 0.5, -1.341e-07, 0.5, -1.341e-07, 0.5, 0.07143, 0.5, 0.5, 1.0, 0.5714, 1.0, 0.5714, 1.0, 0.5, 1.0, 1.0, 0.5, 0.9286, 0.5, 0.9286, 0.5, 1.0, 0.5, -1.341e-07, 1.0, 0.07143, 1.0, 0.07143, 1.0, -1.341e-07, 1.0, 0.5, 0.5, 0.4286, 0.5, 0.4286, 0.5, 0.5, 0.5, 0.9286, 1.0, 1.0, 1.0, 1.0, 1.0, 0.9286, 1.0, 0.4286, 1.0, 0.5, 1.0, 0.5, 1.0, 0.4286, 1.0, 0.9286, 0.5, 0.8571, 0.5, 0.8571, 0.5, 0.9286, 0.5, 0.4286, 0.5, 0.3571, 0.5, 0.3571, 0.5, 0.4286, 0.5, 0.8571, 1.0, 0.9286, 1.0, 0.9286, 1.0, 0.8571, 1.0, 0.3571, 1.0, 0.4286, 1.0, 0.4286, 1.0, 0.3571, 1.0, 0.8571, 0.5, 0.7857, 0.5, 0.7857, 0.5, 0.8571, 0.5, 0.3571, 0.5, 0.2857, 0.5, 0.2857, 0.5, 0.3571, 0.5, 0.5, 0.5, 0.4286, 0.5, 0.4286, 0.5, 0.5, 0.5, -1.341e-07, 1.0, 0.07143, 1.0, 0.07143, 1.0, -1.341e-07, 1.0, 0.3571, 1.0, 0.4286, 1.0, 0.4286, 1.0, 0.3571, 1.0, 0.8571, 0.5, 0.7857, 0.5, 0.7857, 0.5, 0.8571, 0.5, 0.3571, 0.5, 0.2857, 0.5, 0.2857, 0.5, 0.3571, 0.5, 0.7857, 1.0, 0.8571, 1.0, 0.8571, 1.0, 0.7857, 1.0, 0.2857, 1.0, 0.3571, 1.0, 0.3571, 1.0, 0.2857, 1.0, 0.7857, 0.5, 0.7143, 0.5, 0.7143, 0.5, 0.7857, 0.5, 0.2857, 0.5, 0.2143, 0.5, 0.2143, 0.5, 0.2857, 0.5, 0.7143, 1.0, 0.7857, 1.0, 0.7857, 1.0, 0.7143, 1.0, 0.2143, 1.0, 0.2857, 1.0, 0.2857, 1.0, 0.2143, 1.0, 0.7143, 0.5, 0.6429, 0.5, 0.6429, 0.5, 0.7143, 0.5, 0.2143, 0.5, 0.1429, 0.5, 0.1429, 0.5, 0.2143, 0.5, 0.6429, 1.0, 0.7143, 1.0, 0.7143, 1.0, 0.6429, 1.0, 0.1429, 1.0, 0.2143, 1.0, 0.2143, 1.0, 0.1429, 1.0, 0.6429, 0.5, 0.5714, 0.5, 0.5714, 0.5, 0.6429, 0.5, 0.1429, 0.5, 0.07143, 0.5, 0.07143, 0.5, 0.1429, 0.5, 0.5714, 1.0, 0.6429, 1.0, 0.6429, 1.0, 0.5714, 1.0, 0.07143, 1.0, 0.1429, 1.0, 0.1429, 1.0, 0.07143, 1.0, 0.5714, 0.5, 0.5, 0.5, 0.5, 0.5, 0.5714, 0.5, 0.07143, 0.5, -1.341e-07, 0.5, -1.341e-07, 0.5, 0.07143, 0.5, 0.5, 1.0, 0.5714, 1.0, 0.5714, 1.0, 0.5, 1.0, 1.0, 0.5, 0.9286, 0.5, 0.9286, 0.5, 1.0, 0.5, -1.341e-07, 1.0, 0.07143, 1.0, 0.07143, 1.0, -1.341e-07, 1.0, 0.5, 0.5, 0.4286, 0.5, 0.4286, 0.5, 0.5, 0.5, 0.9286, 1.0, 1.0, 1.0, 1.0, 1.0, 0.9286, 1.0, 0.4286, 1.0, 0.5, 1.0, 0.5, 1.0, 0.4286, 1.0, 0.9286, 0.5, 0.8571, 0.5, 0.8571, 0.5, 0.9286, 0.5, 0.5714, 0.5, 0.5, 0.5, 0.5, 0.5, 0.5714, 0.5, 0.07143, 1.0, 0.1429, 1.0, 0.1429, 1.0, 0.07143, 1.0, 0.9286, 1.0, 1.0, 1.0, 1.0, 1.0, 0.9286, 1.0, 0.4286, 1.0, 0.5, 1.0, 0.5, 1.0, 0.4286, 1.0, 0.9286, 0.5, 0.8571, 0.5, 0.8571, 0.5, 0.9286, 0.5, 0.4286, 0.5, 0.3571, 0.5, 0.3571, 0.5, 0.4286, 0.5, 0.8571, 1.0, 0.9286, 1.0, 0.9286, 1.0, 0.8571, 1.0, 0.3571, 1.0, 0.4286, 1.0, 0.4286, 1.0, 0.3571, 1.0, 0.8571, 0.5, 0.7857, 0.5, 0.7857, 0.5, 0.8571, 0.5, 0.3571, 0.5, 0.2857, 0.5, 0.2857, 0.5, 0.3571, 0.5, 0.7857, 1.0, 0.8571, 1.0, 0.8571, 1.0, 0.7857, 1.0, 0.2857, 1.0, 0.3571, 1.0, 0.3571, 1.0, 0.2857, 1.0, 0.7857, 0.5, 0.7143, 0.5, 0.7143, 0.5, 0.7857, 0.5, 0.2857, 0.5, 0.2143, 0.5, 0.2143, 0.5, 0.2857, 0.5, 0.7143, 1.0, 0.7857, 1.0, 0.7857, 1.0, 0.7143, 1.0, 0.2143, 1.0, 0.2857, 1.0, 0.2857, 1.0, 0.2143, 1.0, 0.7143, 0.5, 0.6429, 0.5, 0.6429, 0.5, 0.7143, 0.5, 0.2143, 0.5, 0.1429, 0.5, 0.1429, 0.5, 0.2143, 0.5, 0.6429, 1.0, 0.7143, 1.0, 0.7143, 1.0, 0.6429, 1.0, 0.1429, 1.0, 0.2143, 1.0, 0.2143, 1.0, 0.1429, 1.0, 0.6429, 0.5, 0.5714, 0.5, 0.5714, 0.5, 0.6429, 0.5, 0.1429, 0.5, 0.07143, 0.5, 0.07143, 0.5, 0.1429, 0.5, 0.5714, 1.0, 0.6429, 1.0, 0.6429, 1.0, 0.5714, 1.0, 0.07143, 1.0, 0.1429, 1.0, 0.1429, 1.0, 0.07143, 1.0, 0.5714, 0.5, 0.5, 0.5, 0.5, 0.5, 0.5714, 0.5, 0.07143, 0.5, -1.341e-07, 0.5, -1.341e-07, 0.5, 0.07143, 0.5, 0.5, 1.0, 0.5714, 1.0, 0.5714, 1.0, 0.5, 1.0, 1.0, 0.5, 0.9286, 0.5, 0.9286, 0.5, 1.0, 0.5, 0.1429, 1.0, 0.2143, 1.0, 0.2143, 1.0, 0.1429, 1.0, 0.6429, 1.0, 0.7143, 1.0, 0.7143, 1.0, 0.6429, 1.0, 0.07143, 0.5, -1.341e-07, 0.5, -1.341e-07, 0.5, 0.07143, 0.5, 0.5, 1.0, 0.5714, 1.0, 0.5714, 1.0, 0.5, 1.0, 1.0, 0.5, 0.9286, 0.5, 0.9286, 0.5, 1.0, 0.5, -1.341e-07, 1.0, 0.07143, 1.0, 0.07143, 1.0, -1.341e-07, 1.0, 0.5, 0.5, 0.4286, 0.5, 0.4286, 0.5, 0.5, 0.5, 0.9286, 1.0, 1.0, 1.0, 1.0, 1.0, 0.9286, 1.0, 0.4286, 1.0, 0.5, 1.0, 0.5, 1.0, 0.4286, 1.0, 0.9286, 0.5, 0.8571, 0.5, 0.8571, 0.5, 0.9286, 0.5, 0.4286, 0.5, 0.3571, 0.5, 0.3571, 0.5, 0.4286, 0.5, 0.8571, 1.0, 0.9286, 1.0, 0.9286, 1.0, 0.8571, 1.0, 0.3571, 1.0, 0.4286, 1.0, 0.4286, 1.0, 0.3571, 1.0, 0.8571, 0.5, 0.7857, 0.5, 0.7857, 0.5, 0.8571, 0.5, 0.3571, 0.5, 0.2857, 0.5, 0.2857, 0.5, 0.3571, 0.5, 0.7857, 1.0, 0.8571, 1.0, 0.8571, 1.0, 0.7857, 1.0, 0.2857, 1.0, 0.3571, 1.0, 0.3571, 1.0, 0.2857, 1.0, 0.7857, 0.5, 0.7143, 0.5, 0.7143, 0.5, 0.7857, 0.5, 0.2857, 0.5, 0.2143, 0.5, 0.2143, 0.5, 0.2857, 0.5, 0.7143, 1.0, 0.7857, 1.0, 0.7857, 1.0, 0.7143, 1.0, 0.2143, 1.0, 0.2857, 1.0, 0.2857, 1.0, 0.2143, 1.0, 0.7143, 0.5, 0.6429, 0.5, 0.6429, 0.5, 0.7143, 0.5, 0.2143, 0.5, 0.1429, 0.5, 0.1429, 0.5, 0.2143, 0.5, 0.6429, 1.0, 0.7143, 1.0, 0.7143, 1.0, 0.6429, 1.0, 0.1429, 1.0, 0.2143, 1.0, 0.2143, 1.0, 0.1429, 1.0, 0.6429, 0.5, 0.5714, 0.5, 0.5714, 0.5, 0.6429, 0.5, 0.1429, 0.5, 0.07143, 0.5, 0.07143, 0.5, 0.1429, 0.5, 0.5714, 1.0, 0.6429, 1.0, 0.6429, 1.0, 0.5714, 1.0, 0.7143, 1.0, 0.7857, 1.0, 0.7857, 1.0, 0.7143, 1.0, 0.2857, 0.5, 0.2143, 0.5, 0.2143, 0.5, 0.2857, 0.5, 0.6429, 0.5, 0.5714, 0.5, 0.5714, 0.5, 0.6429, 0.5, 0.1429, 0.5, 0.07143, 0.5, 0.07143, 0.5, 0.1429, 0.5, 0.5714, 1.0, 0.6429, 1.0, 0.6429, 1.0, 0.5714, 1.0, 0.07143, 1.0, 0.1429, 1.0, 0.1429, 1.0, 0.07143, 1.0, 0.5714, 0.5, 0.5, 0.5, 0.5, 0.5, 0.5714, 0.5, 0.07143, 0.5, -1.341e-07, 0.5, -1.341e-07, 0.5, 0.07143, 0.5, 0.5, 1.0, 0.5714, 1.0, 0.5714, 1.0, 0.5, 1.0, 1.0, 0.5, 0.9286, 0.5, 0.9286, 0.5, 1.0, 0.5, -1.341e-07, 1.0, 0.07143, 1.0, 0.07143, 1.0, -1.341e-07, 1.0, 0.5, 0.5, 0.4286, 0.5, 0.4286, 0.5, 0.5, 0.5, 0.9286, 1.0, 1.0, 1.0, 1.0, 1.0, 0.9286, 1.0, 0.4286, 1.0, 0.5, 1.0, 0.5, 1.0, 0.4286, 1.0, 0.9286, 0.5, 0.8571, 0.5, 0.8571, 0.5, 0.9286, 0.5, 0.4286, 0.5, 0.3571, 0.5, 0.3571, 0.5, 0.4286, 0.5, 0.8571, 1.0, 0.9286, 1.0, 0.9286, 1.0, 0.8571, 1.0, 0.3571, 1.0, 0.4286, 1.0, 0.4286, 1.0, 0.3571, 1.0, 0.8571, 0.5, 0.7857, 0.5, 0.7857, 0.5, 0.8571, 0.5, 0.3571, 0.5, 0.2857, 0.5, 0.2857, 0.5, 0.3571, 0.5, 0.7857, 1.0, 0.8571, 1.0, 0.8571, 1.0, 0.7857, 1.0, 0.2857, 1.0, 0.3571, 1.0, 0.3571, 1.0, 0.2857, 1.0, 0.7857, 0.5, 0.7143, 0.5, 0.7143, 0.5, 0.7857, 0.5, 0.2857, 0.5, 0.2143, 0.5, 0.2143, 0.5, 0.2857, 0.5, 0.7143, 1.0, 0.7857, 1.0, 0.7857, 1.0, 0.7143, 1.0, 0.2143, 1.0, 0.2857, 1.0, 0.2857, 1.0, 0.2143, 1.0, 0.7143, 0.5, 0.6429, 0.5, 0.6429, 0.5, 0.7143, 0.5, 0.2143, 0.5, 0.1429, 0.5, 0.1429, 0.5, 0.2143, 0.5, 0.3571, 0.5, 0.2857, 0.5, 0.2857, 0.5, 0.3571, 0.5, 0.8571, 0.5, 0.7857, 0.5, 0.7857, 0.5, 0.8571, 0.5, 0.2143, 1.0, 0.2857, 1.0, 0.2857, 1.0, 0.2143, 1.0, 0.7143, 0.5, 0.6429, 0.5, 0.6429, 0.5, 0.7143, 0.5, 0.2143, 0.5, 0.1429, 0.5, 0.1429, 0.5, 0.2143, 0.5, 0.6429, 1.0, 0.7143, 1.0, 0.7143, 1.0, 0.6429, 1.0, 0.1429, 1.0, 0.2143, 1.0, 0.2143, 1.0, 0.1429, 1.0, 0.6429, 0.5, 0.5714, 0.5, 0.5714, 0.5, 0.6429, 0.5, 0.1429, 0.5, 0.07143, 0.5, 0.07143, 0.5, 0.1429, 0.5, 0.5714, 1.0, 0.6429, 1.0, 0.6429, 1.0, 0.5714, 1.0, 0.07143, 1.0, 0.1429, 1.0, 0.1429, 1.0, 0.07143, 1.0, 0.5714, 0.5, 0.5, 0.5, 0.5, 0.5, 0.5714, 0.5, 0.07143, 0.5, -1.341e-07, 0.5, -1.341e-07, 0.5, 0.07143, 0.5, 0.5, 1.0, 0.5714, 1.0, 0.5714, 1.0, 0.5, 1.0, 1.0, 0.5, 0.9286, 0.5, 0.9286, 0.5, 1.0, 0.5, -1.341e-07, 1.0, 0.07143, 1.0, 0.07143, 1.0, -1.341e-07, 1.0, 0.5, 0.5, 0.4286, 0.5, 0.4286, 0.5, 0.5, 0.5, 0.9286, 1.0, 1.0, 1.0, 1.0, 1.0, 0.9286, 1.0, 0.4286, 1.0, 0.5, 1.0, 0.5, 1.0, 0.4286, 1.0, 0.9286, 0.5, 0.8571, 0.5, 0.8571, 0.5, 0.9286, 0.5, 0.4286, 0.5, 0.3571, 0.5, 0.3571, 0.5, 0.4286, 0.5, 0.8571, 1.0, 0.9286, 1.0, 0.9286, 1.0, 0.8571, 1.0, 0.3571, 1.0, 0.4286, 1.0, 0.4286, 1.0, 0.3571, 1.0, 0.8571, 0.5, 0.7857, 0.5, 0.7857, 0.5, 0.8571, 0.5, 0.3571, 0.5, 0.2857, 0.5, 0.2857, 0.5, 0.3571, 0.5, 0.7857, 1.0, 0.8571, 1.0, 0.8571, 1.0, 0.7857, 1.0, 0.2857, 1.0, 0.3571, 1.0, 0.3571, 1.0, 0.2857, 1.0, 0.7857, 0.5, 0.7143, 0.5, 0.7143, 0.5, 0.7857, 0.5, 0.9286, 0.5, 0.8571, 0.5, 0.8571, 0.5, 0.9286, 0.5, 0.4286, 1.0, 0.5, 1.0, 0.5, 1.0, 0.4286, 1.0, 0.7857, 1.0, 0.8571, 1.0, 0.8571, 1.0, 0.7857, 1.0, 0.2857, 1.0, 0.3571, 1.0, 0.3571, 1.0, 0.2857, 1.0, 0.7857, 0.5, 0.7143, 0.5, 0.7143, 0.5, 0.7857, 0.5, 0.2857, 0.5, 0.2143, 0.5, 0.2143, 0.5, 0.2857, 0.5, 0.7143, 1.0, 0.7857, 1.0, 0.7857, 1.0, 0.7143, 1.0, 0.2143, 1.0, 0.2857, 1.0, 0.2857, 1.0, 0.2143, 1.0, 0.7143, 0.5, 0.6429, 0.5, 0.6429, 0.5, 0.7143, 0.5, 0.2143, 0.5, 0.1429, 0.5, 0.1429, 0.5, 0.2143, 0.5, 0.6429, 1.0, 0.7143, 1.0, 0.7143, 1.0, 0.6429, 1.0, 0.1429, 1.0, 0.2143, 1.0, 0.2143, 1.0, 0.1429, 1.0, 0.6429, 0.5, 0.5714, 0.5, 0.5714, 0.5, 0.6429, 0.5, 0.1429, 0.5, 0.07143, 0.5, 0.07143, 0.5, 0.1429, 0.5, 0.5714, 1.0, 0.6429, 1.0, 0.6429, 1.0, 0.5714, 1.0, 0.07143, 1.0, 0.1429, 1.0, 0.1429, 1.0, 0.07143, 1.0, 0.5714, 0.5, 0.5, 0.5, 0.5, 0.5, 0.5714, 0.5, 0.07143, 0.5, -1.341e-07, 0.5, -1.341e-07, 0.5, 0.07143, 0.5, 0.5, 1.0, 0.5714, 1.0, 0.5714, 1.0, 0.5, 1.0, 1.0, 0.5, 0.9286, 0.5, 0.9286, 0.5, 1.0, 0.5, -1.341e-07, 1.0, 0.07143, 1.0, 0.07143, 1.0, -1.341e-07, 1.0, 0.5, 0.5, 0.4286, 0.5, 0.4286, 0.5, 0.5, 0.5, 0.9286, 1.0, 1.0, 1.0, 1.0, 1.0, 0.9286, 1.0, 0.4286, 1.0, 0.5, 1.0, 0.5, 1.0, 0.4286, 1.0, 0.9286, 0.5, 0.8571, 0.5, 0.8571, 0.5, 0.9286, 0.5, 0.4286, 0.5, 0.3571, 0.5, 0.3571, 0.5, 0.4286, 0.5, 0.8571, 1.0, 0.9286, 1.0, 0.9286, 1.0, 0.8571, 1.0, 0.3571, 1.0, 0.4286, 1.0, 0.4286, 1.0, 0.3571, 1.0, 0.5, 1.0, 0.5714, 1.0, 0.5714, 1.0, 0.5, 1.0, 0.07143, 0.5, -1.341e-07, 0.5, -1.341e-07, 0.5, 0.07143, 0.5, 0.4286, 0.5, 0.3571, 0.5, 0.3571, 0.5, 0.4286, 0.5, 0.8571, 1.0, 0.9286, 1.0, 0.9286, 1.0, 0.8571, 1.0, 0.3571, 1.0, 0.4286, 1.0, 0.4286, 1.0, 0.3571, 1.0, 0.8571, 0.5, 0.7857, 0.5, 0.7857, 0.5, 0.8571, 0.5, 0.3571, 0.5, 0.2857, 0.5, 0.2857, 0.5, 0.3571, 0.5, 0.7857, 1.0, 0.8571, 1.0, 0.8571, 1.0, 0.7857, 1.0, 0.2857, 1.0, 0.3571, 1.0, 0.3571, 1.0, 0.2857, 1.0, 0.7857, 0.5, 0.7143, 0.5, 0.7143, 0.5, 0.7857, 0.5, 0.2857, 0.5, 0.2143, 0.5, 0.2143, 0.5, 0.2857, 0.5, 0.7143, 1.0, 0.7857, 1.0, 0.7857, 1.0, 0.7143, 1.0, 0.2143, 1.0, 0.2857, 1.0, 0.2857, 1.0, 0.2143, 1.0, 0.7143, 0.5, 0.6429, 0.5, 0.6429, 0.5, 0.7143, 0.5, 0.2143, 0.5, 0.1429, 0.5, 0.1429, 0.5, 0.2143, 0.5, 0.6429, 1.0, 0.7143, 1.0, 0.7143, 1.0, 0.6429, 1.0, 0.1429, 1.0, 0.2143, 1.0, 0.2143, 1.0, 0.1429, 1.0, 0.6429, 0.5, 0.5714, 0.5, 0.5714, 0.5, 0.6429, 0.5, 0.1429, 0.5, 0.07143, 0.5, 0.07143, 0.5, 0.1429, 0.5, 0.5714, 1.0, 0.6429, 1.0, 0.6429, 1.0, 0.5714, 1.0, 0.07143, 1.0, 0.1429, 1.0, 0.1429, 1.0, 0.07143, 1.0, 0.5714, 0.5, 0.5, 0.5, 0.5, 0.5, 0.5714, 0.5, 0.07143, 0.5, -1.341e-07, 0.5, -1.341e-07, 0.5, 0.07143, 0.5, 0.5, 1.0, 0.5714, 1.0, 0.5714, 1.0, 0.5, 1.0, 1.0, 0.5, 0.9286, 0.5, 0.9286, 0.5, 1.0, 0.5, -1.341e-07, 1.0, 0.07143, 1.0, 0.07143, 1.0, -1.341e-07, 1.0, 0.5, 0.5, 0.4286, 0.5, 0.4286, 0.5, 0.5, 0.5, 0.9286, 1.0, 1.0, 1.0, 1.0, 1.0, 0.9286, 1.0, 0.5714, 1.0, 0.6429, 1.0, 0.6429, 1.0, 0.5714, 1.0, 0.1429, 0.5, 0.07143, 0.5, 0.07143, 0.5, 0.1429, 0.5, 1.0, 0.5, 0.9286, 0.5, 0.9286, 0.5, 1.0, 0.5, -1.341e-07, 1.0, 0.07143, 1.0, 0.07143, 1.0, -1.341e-07, 1.0, 0.5, 0.5, 0.4286, 0.5, 0.4286, 0.5, 0.5, 0.5, 0.9286, 1.0, 1.0, 1.0, 1.0, 1.0, 0.9286, 1.0, 0.4286, 1.0, 0.5, 1.0, 0.5, 1.0, 0.4286, 1.0, 0.9286, 0.5, 0.8571, 0.5, 0.8571, 0.5, 0.9286, 0.5, 0.4286, 0.5, 0.3571, 0.5, 0.3571, 0.5, 0.4286, 0.5, 0.8571, 1.0, 0.9286, 1.0, 0.9286, 1.0, 0.8571, 1.0, 0.3571, 1.0, 0.4286, 1.0, 0.4286, 1.0, 0.3571, 1.0, 0.8571, 0.5, 0.7857, 0.5, 0.7857, 0.5, 0.8571, 0.5, 0.3571, 0.5, 0.2857, 0.5, 0.2857, 0.5, 0.3571, 0.5, 0.7857, 1.0, 0.8571, 1.0, 0.8571, 1.0, 0.7857, 1.0, 0.2857, 1.0, 0.3571, 1.0, 0.3571, 1.0, 0.2857, 1.0, 0.7857, 0.5, 0.7143, 0.5, 0.7143, 0.5, 0.7857, 0.5, 0.2857, 0.5, 0.2143, 0.5, 0.2143, 0.5, 0.2857, 0.5, 0.7143, 1.0, 0.7857, 1.0, 0.7857, 1.0, 0.7143, 1.0, 0.2143, 1.0, 0.2857, 1.0, 0.2857, 1.0, 0.2143, 1.0, 0.7143, 0.5, 0.6429, 0.5, 0.6429, 0.5, 0.7143, 0.5, 0.2143, 0.5, 0.1429, 0.5, 0.1429, 0.5, 0.2143, 0.5, 0.6429, 1.0, 0.7143, 1.0, 0.7143, 1.0, 0.6429, 1.0, 0.1429, 1.0, 0.2143, 1.0, 0.2143, 1.0, 0.1429, 1.0, 0.6429, 0.5, 0.5714, 0.5, 0.5714, 0.5, 0.6429, 0.5, 0.1429, 0.5, 0.07143, 0.5, 0.07143, 0.5, 0.1429, 0.5, 0.5714, 1.0, 0.6429, 1.0, 0.6429, 1.0, 0.5714, 1.0, 0.07143, 1.0, 0.1429, 1.0, 0.1429, 1.0, 0.07143, 1.0, 0.5714, 0.5, 0.5, 0.5, 0.5, 0.5, 0.5714, 0.5, 0.2143, 0.5, 0.1429, 0.5, 0.1429, 0.5, 0.2143, 0.5, 0.7143, 0.5, 0.6429, 0.5, 0.6429, 0.5, 0.7143, 0.5, 0.07143, 1.0, 0.1429, 1.0, 0.1429, 1.0, 0.07143, 1.0, 0.5714, 0.5, 0.5, 0.5, 0.5, 0.5, 0.5714, 0.5, 0.07143, 0.5, -1.341e-07, 0.5, -1.341e-07, 0.5, 0.07143, 0.5, 0.5, 1.0, 0.5714, 1.0, 0.5714, 1.0, 0.5, 1.0, 1.0, 0.5, 0.9286, 0.5, 0.9286, 0.5, 1.0, 0.5, -1.341e-07, 1.0, 0.07143, 1.0, 0.07143, 1.0, -1.341e-07, 1.0, 0.5, 0.5, 0.4286, 0.5, 0.4286, 0.5, 0.5, 0.5, 0.9286, 1.0, 1.0, 1.0, 1.0, 1.0, 0.9286, 1.0, 0.4286, 1.0, 0.5, 1.0, 0.5, 1.0, 0.4286, 1.0, 0.9286, 0.5, 0.8571, 0.5, 0.8571, 0.5, 0.9286, 0.5, 0.4286, 0.5, 0.3571, 0.5, 0.3571, 0.5, 0.4286, 0.5, 0.8571, 1.0, 0.9286, 1.0, 0.9286, 1.0, 0.8571, 1.0, 0.3571, 1.0, 0.4286, 1.0, 0.4286, 1.0, 0.3571, 1.0, 0.8571, 0.5, 0.7857, 0.5, 0.7857, 0.5, 0.8571, 0.5, 0.3571, 0.5, 0.2857, 0.5, 0.2857, 0.5, 0.3571, 0.5, 0.7857, 1.0, 0.8571, 1.0, 0.8571, 1.0, 0.7857, 1.0, 0.2857, 1.0, 0.3571, 1.0, 0.3571, 1.0, 0.2857, 1.0, 0.7857, 0.5, 0.7143, 0.5, 0.7143, 0.5, 0.7857, 0.5, 0.2857, 0.5, 0.2143, 0.5, 0.2143, 0.5, 0.2857, 0.5, 0.7143, 1.0, 0.7857, 1.0, 0.7857, 1.0, 0.7143, 1.0, 0.2143, 1.0, 0.2857, 1.0, 0.2857, 1.0, 0.2143, 1.0, 0.7143, 0.5, 0.6429, 0.5, 0.6429, 0.5, 0.7143, 0.5, 0.2143, 0.5, 0.1429, 0.5, 0.1429, 0.5, 0.2143, 0.5, 0.6429, 1.0, 0.7143, 1.0, 0.7143, 1.0, 0.6429, 1.0, 0.1429, 1.0, 0.2143, 1.0, 0.2143, 1.0, 0.1429, 1.0, 0.6429, 0.5, 0.5714, 0.5, 0.5714, 0.5, 0.6429, 0.5, 0.3541, 0.4662, 0.25, 0.49, 0.1459, 0.4662, 0.06236, 0.3996, 0.01602, 0.3034, 0.01602, 0.1966, 0.06236, 0.1004, 0.1459, 0.03377, 0.25, 0.01, 0.3541, 0.03377, 0.4376, 0.1004, 0.484, 0.1966, 0.484, 0.3034, 0.4376, 0.3996, 0.75, 0.49, 0.8541, 0.4662, 0.9376, 0.3996, 0.984, 0.3034, 0.984, 0.1966, 0.9376, 0.1004, 0.8541, 0.03377, 0.75, 0.01, 0.6459, 0.03377, 0.5624, 0.1004, 0.516, 0.1966, 0.516, 0.3034, 0.5624, 0.3996, 0.6459, 0.4662, 0.6429, 1.0, 0.7143, 1.0, 0.7143, 1.0, 0.6429, 1.0, 0.1429, 1.0, 0.2143, 1.0, 0.2143, 1.0, 0.1429, 1.0, 0.6429, 0.5, 0.5714, 0.5, 0.5714, 0.5, 0.6429, 0.5, 0.1429, 0.5, 0.07143, 0.5, 0.07143, 0.5, 0.1429, 0.5, 0.5714, 1.0, 0.6429, 1.0, 0.6429, 1.0, 0.5714, 1.0, 0.07143, 1.0, 0.1429, 1.0, 0.1429, 1.0, 0.07143, 1.0, 0.5714, 0.5, 0.5, 0.5, 0.5, 0.5, 0.5714, 0.5, 0.07143, 0.5, -1.341e-07, 0.5, -1.341e-07, 0.5, 0.07143, 0.5, 0.5, 1.0, 0.5714, 1.0, 0.5714, 1.0, 0.5, 1.0, 1.0, 0.5, 0.9286, 0.5, 0.9286, 0.5, 1.0, 0.5, -1.341e-07, 1.0, 0.07143, 1.0, 0.07143, 1.0, -1.341e-07, 1.0, 0.5, 0.5, 0.4286, 0.5, 0.4286, 0.5, 0.5, 0.5, 0.9286, 1.0, 1.0, 1.0, 1.0, 1.0, 0.9286, 1.0, 0.4286, 1.0, 0.5, 1.0, 0.5, 1.0, 0.4286, 1.0, 0.9286, 0.5, 0.8571, 0.5, 0.8571, 0.5, 0.9286, 0.5, 0.4286, 0.5, 0.3571, 0.5, 0.3571, 0.5, 0.4286, 0.5, 0.8571, 1.0, 0.9286, 1.0, 0.9286, 1.0, 0.8571, 1.0, 0.3571, 1.0, 0.4286, 1.0, 0.4286, 1.0, 0.3571, 1.0, 0.8571, 0.5, 0.7857, 0.5, 0.7857, 0.5, 0.8571, 0.5, 0.3571, 0.5, 0.2857, 0.5, 0.2857, 0.5, 0.3571, 0.5, 0.7857, 1.0, 0.8571, 1.0, 0.8571, 1.0, 0.7857, 1.0, 0.2857, 1.0, 0.3571, 1.0, 0.3571, 1.0, 0.2857, 1.0, 0.7857, 0.5, 0.7143, 0.5, 0.7143, 0.5, 0.7857, 0.5, 0.2857, 0.5, 0.2143, 0.5, 0.2143, 0.5, 0.2857, 0.5, 0.7143, 1.0, 0.7857, 1.0, 0.7857, 1.0, 0.7143, 1.0, 0.2143, 1.0, 0.2857, 1.0, 0.2857, 1.0, 0.2143, 1.0])
me_cylinder.update()

# ---- objects
ob_cylinder = bpy.data.objects.new('Cylinder', me_cylinder)

# ---- transforms, parenting, visibility, modifiers, constraints
ob_cylinder.location = (0.0, 0.0, 0.0)

# ---- collection membership
col_collection.objects.link(ob_cylinder)

# ---- scene / render settings (as saved in the file)
scene.frame_start = 1; scene.frame_end = 250; scene.frame_set(1)
scene.render.engine = 'BLENDER_EEVEE_NEXT'
bpy.context.view_layer.update()

# ---- added for rendering (the .blend has no active camera and no usable light): camera, sun
cam_auto = bpy.data.cameras.new('AutoCamera')
cam_auto.lens = 50.0
cam_auto.sensor_width = 36.0
cam_auto.clip_end = 1000.0
ob_auto_camera = bpy.data.objects.new('AutoCamera', cam_auto)
scene.collection.objects.link(ob_auto_camera)
ob_auto_camera.location = (1.29775, -1.5573, 1.0382)
ob_auto_camera.rotation_euler = (1.09748, -7.21219e-08, 0.694738)
scene.camera = ob_auto_camera
light_auto_sun = bpy.data.lights.new('AutoSun', 'SUN')
light_auto_sun.energy = 3.0
light_auto_sun.angle = 0.0523599
ob_auto_sun = bpy.data.objects.new('AutoSun', light_auto_sun)
scene.collection.objects.link(ob_auto_sun)
ob_auto_sun.rotation_euler = (0.872665, 0.174533, 0.523599)
bpy.context.view_layer.update()
